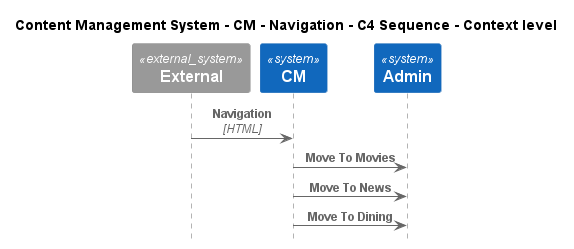

The diagram above was rendered by PlantUML. Its source (embedded in the PNG):
@startuml
!include ..\..\..\..\..\.c4s\C4_Sequence.puml

title Content Management System - CM - Navigation - C4 Sequence - Context level

System_Ext(C4InterFlow.SoftwareSystems.ExternalSystem, "External", "")
System(ContentManagementSystem.SoftwareSystems.CM, "CM", "Content Management System is used to manage the process of creating, organizing, editing, and publishing digital content.")
System(ContentManagementSystem.SoftwareSystems.Admin, "Admin", "Admin is the highest-privilege user in a CMS, responsible for managing users, content, system configurations, and security.")

Rel(C4InterFlow.SoftwareSystems.ExternalSystem, ContentManagementSystem.SoftwareSystems.CM, "Navigation", "HTML")
Rel(ContentManagementSystem.SoftwareSystems.CM, ContentManagementSystem.SoftwareSystems.Admin, "Move To Movies")
Rel(ContentManagementSystem.SoftwareSystems.CM, ContentManagementSystem.SoftwareSystems.Admin, "Move To News")
Rel(ContentManagementSystem.SoftwareSystems.CM, ContentManagementSystem.SoftwareSystems.Admin, "Move To Dining")


@enduml